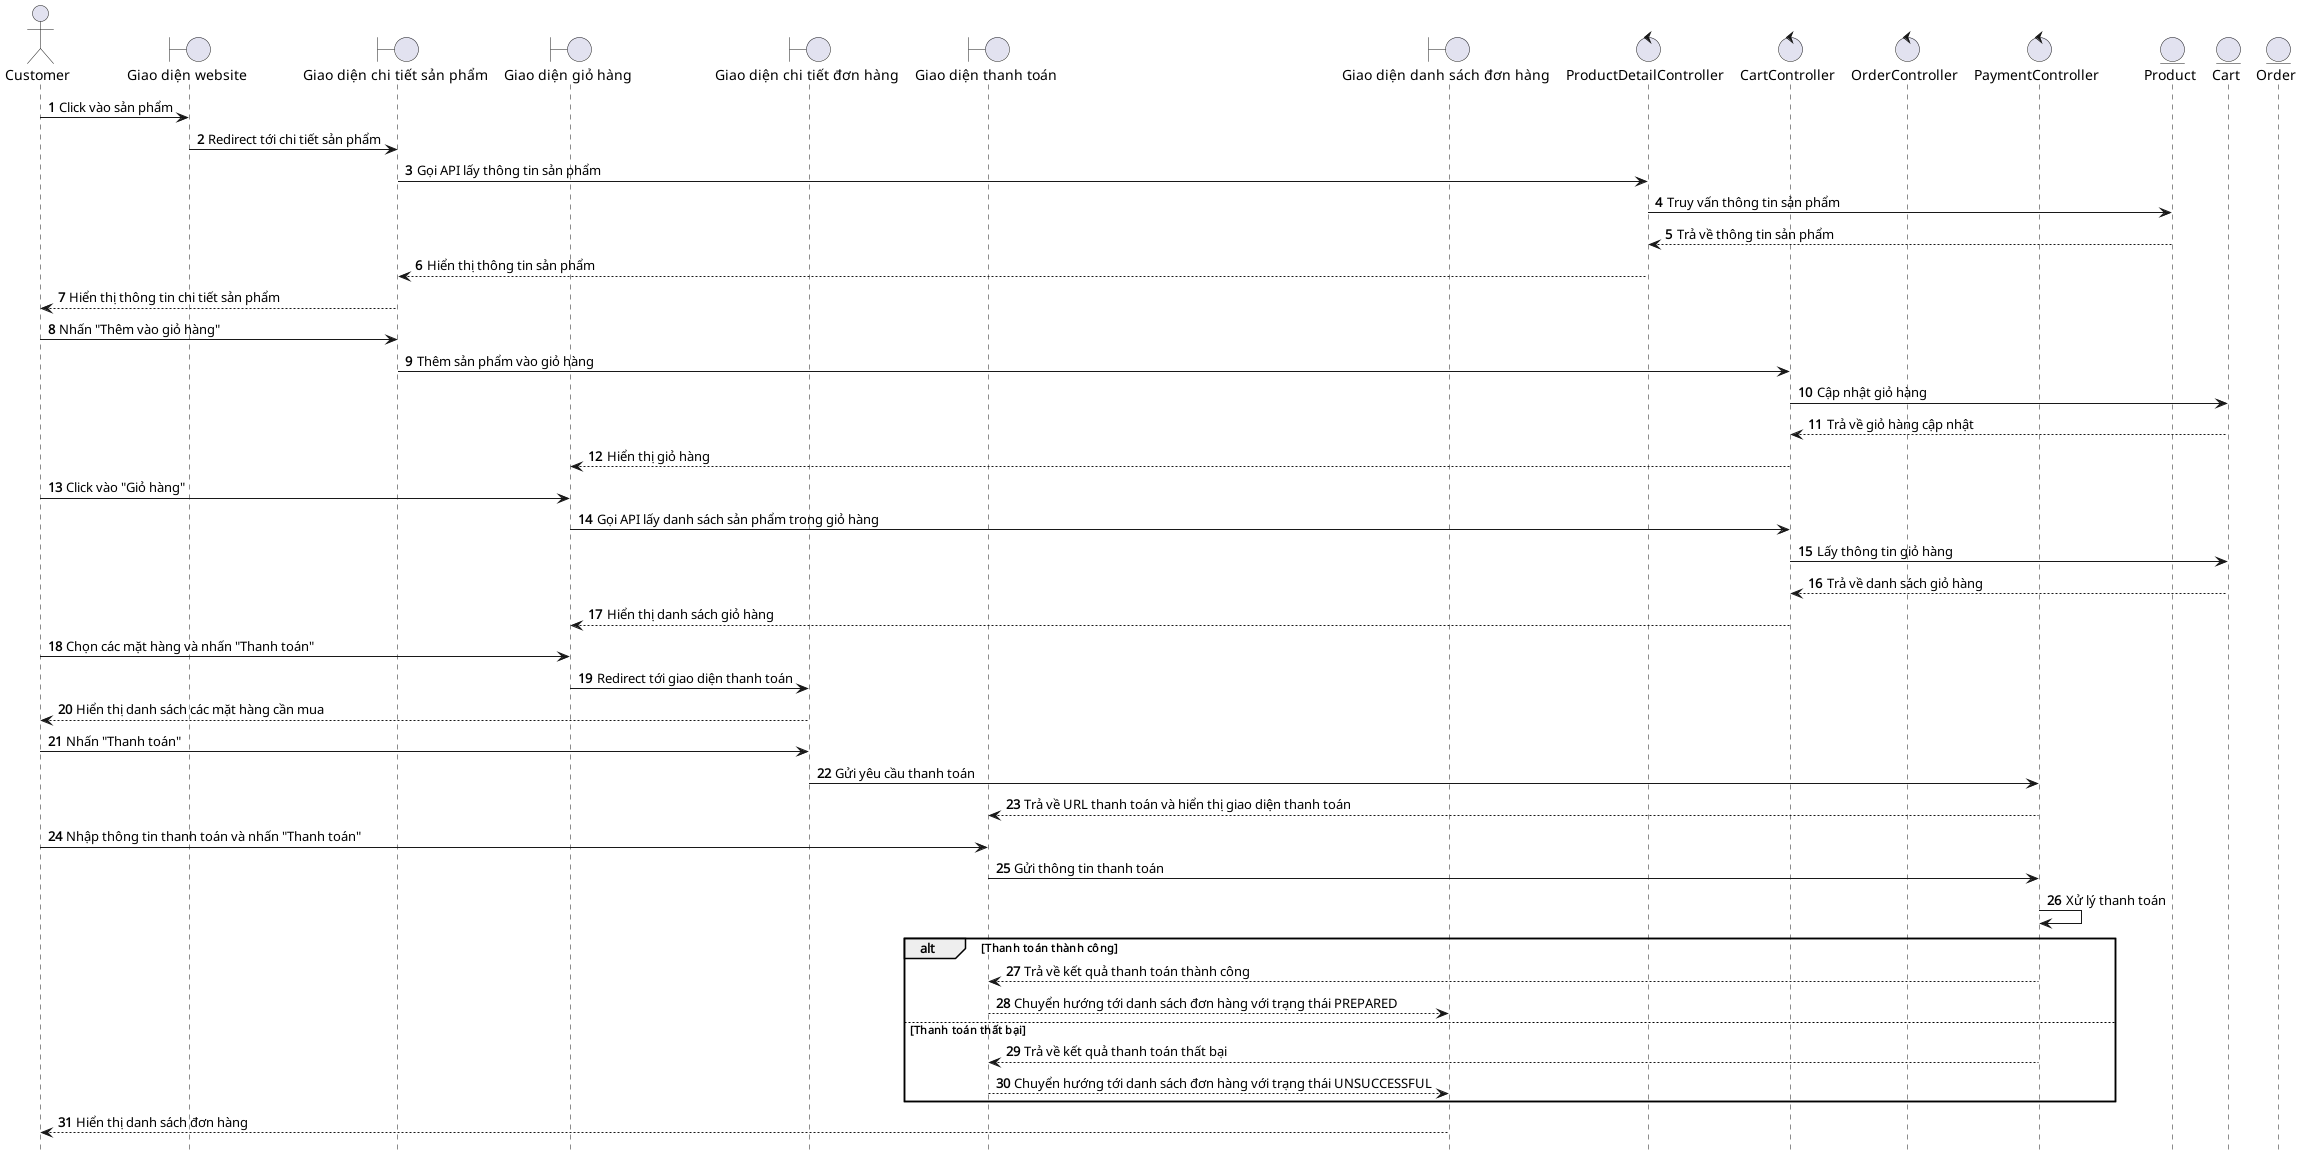

The diagram above was rendered by PlantUML. Its source (embedded in the PNG):
@startuml Purchase

hide footbox
autonumber
actor Customer as customer
boundary "Giao diện website" as web
boundary "Giao diện chi tiết sản phẩm" as productDetail
boundary "Giao diện giỏ hàng" as cart
boundary "Giao diện chi tiết đơn hàng" as orderDetail
boundary "Giao diện thanh toán" as payment
boundary "Giao diện danh sách đơn hàng" as orderList
control "ProductDetailController" as productDetailController
control "CartController" as cartController
control "OrderController" as orderController
control "PaymentController" as paymentController
entity "Product" as productEntity
entity "Cart" as cartEntity
entity "Order" as orderEntity

customer -> web: Click vào sản phẩm
web -> productDetail: Redirect tới chi tiết sản phẩm
productDetail -> productDetailController: Gọi API lấy thông tin sản phẩm
productDetailController -> productEntity: Truy vấn thông tin sản phẩm
productEntity --> productDetailController: Trả về thông tin sản phẩm
productDetailController --> productDetail: Hiển thị thông tin sản phẩm
productDetail --> customer: Hiển thị thông tin chi tiết sản phẩm

customer -> productDetail: Nhấn "Thêm vào giỏ hàng"
productDetail -> cartController: Thêm sản phẩm vào giỏ hàng
cartController -> cartEntity: Cập nhật giỏ hàng
cartEntity --> cartController: Trả về giỏ hàng cập nhật
cartController --> cart: Hiển thị giỏ hàng

customer -> cart: Click vào "Giỏ hàng"
cart -> cartController: Gọi API lấy danh sách sản phẩm trong giỏ hàng
cartController -> cartEntity: Lấy thông tin giỏ hàng
cartEntity --> cartController: Trả về danh sách giỏ hàng
cartController --> cart: Hiển thị danh sách giỏ hàng

customer -> cart: Chọn các mặt hàng và nhấn "Thanh toán"
cart -> orderDetail: Redirect tới giao diện thanh toán
orderDetail --> customer: Hiển thị danh sách các mặt hàng cần mua

customer -> orderDetail: Nhấn "Thanh toán"
orderDetail -> paymentController: Gửi yêu cầu thanh toán
paymentController --> payment: Trả về URL thanh toán và hiển thị giao diện thanh toán

customer -> payment: Nhập thông tin thanh toán và nhấn "Thanh toán"
payment -> paymentController: Gửi thông tin thanh toán
paymentController -> paymentController: Xử lý thanh toán
alt Thanh toán thành công
    paymentController --> payment: Trả về kết quả thanh toán thành công
    payment --> orderList: Chuyển hướng tới danh sách đơn hàng với trạng thái PREPARED
else Thanh toán thất bại
    paymentController --> payment: Trả về kết quả thanh toán thất bại
    payment --> orderList: Chuyển hướng tới danh sách đơn hàng với trạng thái UNSUCCESSFUL
end

orderList --> customer: Hiển thị danh sách đơn hàng

@enduml